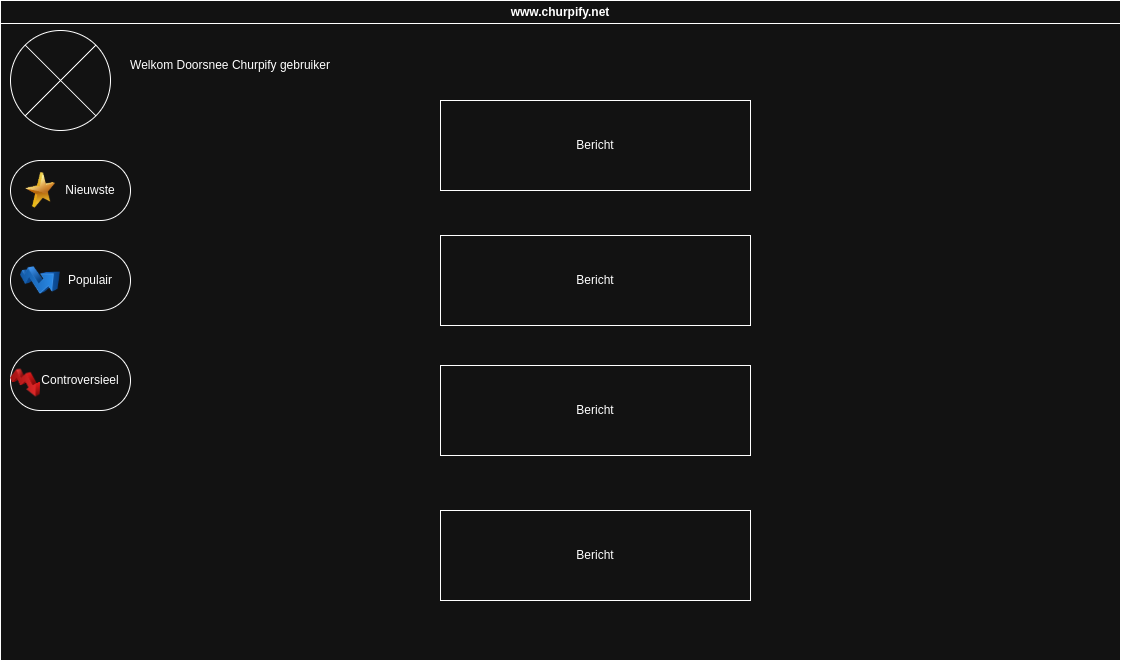

The diagram above was exported from draw.io. Its source (the exported page's mxGraphModel, read from the mxfile embedded in the PNG):
<mxGraphModel dx="1360" dy="843" grid="1" gridSize="10" guides="1" tooltips="1" connect="1" arrows="1" fold="1" page="1" pageScale="1" pageWidth="827" pageHeight="1169" math="0" shadow="0">
  <root>
    <mxCell id="0" />
    <mxCell id="1" parent="0" />
    <mxCell id="QBZt0JNe4HWxU5lZ31Xq-5" value="www.churpify.net" style="swimlane;whiteSpace=wrap;html=1;" vertex="1" parent="1">
      <mxGeometry x="140" y="270" width="1120" height="660" as="geometry" />
    </mxCell>
    <mxCell id="QBZt0JNe4HWxU5lZ31Xq-6" value="" style="shape=sumEllipse;perimeter=ellipsePerimeter;whiteSpace=wrap;html=1;backgroundOutline=1;" vertex="1" parent="QBZt0JNe4HWxU5lZ31Xq-5">
      <mxGeometry x="10" y="30" width="100" height="100" as="geometry" />
    </mxCell>
    <mxCell id="QBZt0JNe4HWxU5lZ31Xq-7" value="Welkom Doorsnee Churpify gebruiker" style="text;html=1;align=center;verticalAlign=middle;whiteSpace=wrap;rounded=0;" vertex="1" parent="QBZt0JNe4HWxU5lZ31Xq-5">
      <mxGeometry x="90" y="50" width="280" height="30" as="geometry" />
    </mxCell>
    <mxCell id="QBZt0JNe4HWxU5lZ31Xq-11" value="" style="rounded=1;whiteSpace=wrap;html=1;arcSize=50;" vertex="1" parent="QBZt0JNe4HWxU5lZ31Xq-5">
      <mxGeometry x="10" y="160" width="120" height="60" as="geometry" />
    </mxCell>
    <mxCell id="QBZt0JNe4HWxU5lZ31Xq-12" value="Nieuwste" style="text;html=1;align=center;verticalAlign=middle;whiteSpace=wrap;rounded=0;" vertex="1" parent="QBZt0JNe4HWxU5lZ31Xq-5">
      <mxGeometry x="60" y="175" width="60" height="30" as="geometry" />
    </mxCell>
    <mxCell id="QBZt0JNe4HWxU5lZ31Xq-14" value="" style="rounded=1;whiteSpace=wrap;html=1;arcSize=50;" vertex="1" parent="QBZt0JNe4HWxU5lZ31Xq-5">
      <mxGeometry x="10" y="250" width="120" height="60" as="geometry" />
    </mxCell>
    <mxCell id="QBZt0JNe4HWxU5lZ31Xq-15" value="Populair" style="text;html=1;align=center;verticalAlign=middle;whiteSpace=wrap;rounded=0;" vertex="1" parent="QBZt0JNe4HWxU5lZ31Xq-5">
      <mxGeometry x="60" y="265" width="60" height="30" as="geometry" />
    </mxCell>
    <mxCell id="QBZt0JNe4HWxU5lZ31Xq-16" value="" style="rounded=1;whiteSpace=wrap;html=1;arcSize=50;" vertex="1" parent="QBZt0JNe4HWxU5lZ31Xq-5">
      <mxGeometry x="10" y="350" width="120" height="60" as="geometry" />
    </mxCell>
    <mxCell id="QBZt0JNe4HWxU5lZ31Xq-17" value="Controversieel" style="text;html=1;align=center;verticalAlign=middle;whiteSpace=wrap;rounded=0;" vertex="1" parent="QBZt0JNe4HWxU5lZ31Xq-5">
      <mxGeometry x="50" y="365" width="60" height="30" as="geometry" />
    </mxCell>
    <mxCell id="QBZt0JNe4HWxU5lZ31Xq-18" value="" style="image;html=1;image=img/lib/clip_art/finance/Stock_Up_128x128.png" vertex="1" parent="QBZt0JNe4HWxU5lZ31Xq-5">
      <mxGeometry x="20" y="260" width="40" height="40" as="geometry" />
    </mxCell>
    <mxCell id="QBZt0JNe4HWxU5lZ31Xq-19" value="" style="image;html=1;image=img/lib/clip_art/general/Star_128x128.png" vertex="1" parent="QBZt0JNe4HWxU5lZ31Xq-5">
      <mxGeometry x="25" y="170" width="30" height="40" as="geometry" />
    </mxCell>
    <mxCell id="QBZt0JNe4HWxU5lZ31Xq-21" value="" style="image;html=1;image=img/lib/clip_art/finance/Stock_Down_128x128.png" vertex="1" parent="QBZt0JNe4HWxU5lZ31Xq-5">
      <mxGeometry x="10" y="365" width="30" height="35" as="geometry" />
    </mxCell>
    <mxCell id="QBZt0JNe4HWxU5lZ31Xq-26" value="Bericht" style="rounded=1;whiteSpace=wrap;html=1;arcSize=0;" vertex="1" parent="QBZt0JNe4HWxU5lZ31Xq-5">
      <mxGeometry x="440" y="100" width="310" height="90" as="geometry" />
    </mxCell>
    <mxCell id="QBZt0JNe4HWxU5lZ31Xq-27" value="Bericht" style="rounded=1;whiteSpace=wrap;html=1;arcSize=0;" vertex="1" parent="QBZt0JNe4HWxU5lZ31Xq-5">
      <mxGeometry x="440" y="235" width="310" height="90" as="geometry" />
    </mxCell>
    <mxCell id="QBZt0JNe4HWxU5lZ31Xq-28" value="Bericht" style="rounded=1;whiteSpace=wrap;html=1;arcSize=0;" vertex="1" parent="QBZt0JNe4HWxU5lZ31Xq-5">
      <mxGeometry x="440" y="365" width="310" height="90" as="geometry" />
    </mxCell>
    <mxCell id="QBZt0JNe4HWxU5lZ31Xq-29" value="Bericht" style="rounded=1;whiteSpace=wrap;html=1;arcSize=0;" vertex="1" parent="QBZt0JNe4HWxU5lZ31Xq-5">
      <mxGeometry x="440" y="510" width="310" height="90" as="geometry" />
    </mxCell>
  </root>
</mxGraphModel>